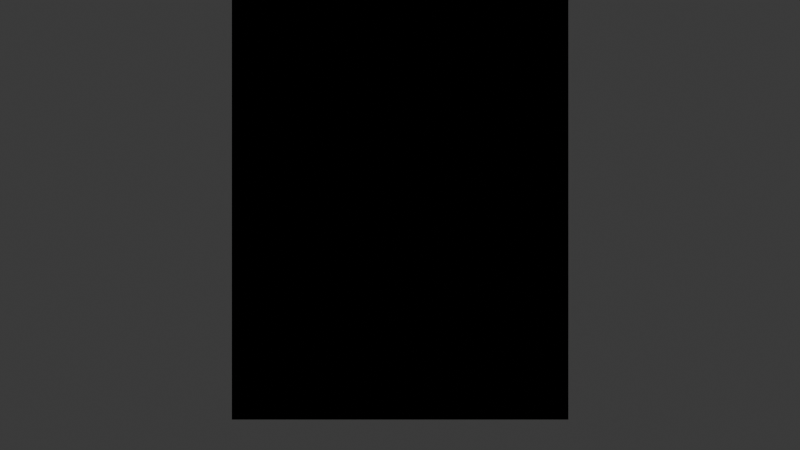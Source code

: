 # Source: type1.blend  (saved by Blender 4.2.66; exported with 4.5.12 LTS)
import bpy
from mathutils import Matrix  # noqa: F401  (used for matrix-valued properties, if any)

bpy.ops.wm.read_factory_settings(use_empty=True)
scene = bpy.context.scene
scene.name = 'Scene'

# ---- collections
col_collection = bpy.data.collections.new('Collection'); scene.collection.children.link(col_collection)

# ---- materials (node trees are filled in below, after node groups)
mat_material = bpy.data.materials.new('Material')
mat_material.alpha_threshold = 0.0
mat_material.use_transparent_shadow = False
mat_material.roughness = 0.5
mat_material.line_color = (0.0, 0.0, 0.0, 1.0)

# ---- material node trees
mat_material.use_nodes = True; mat_material.node_tree.nodes.clear()
_N = mat_material.node_tree.nodes; _L = mat_material.node_tree.links
n0 = _N.new('ShaderNodeOutputMaterial'); n0.name = 'Material Output'; n0.location = (300, 300)
n1 = _N.new('ShaderNodeBsdfPrincipled'); n1.name = 'Principled BSDF'; n1.location = (10, 300)
n1.inputs[3].default_value = 1.45
_L.new(n1.outputs[0], n0.inputs[0])
n0.is_active_output = True

# ---- world
world_world = bpy.data.worlds.new('World'); scene.world = world_world
world_world.use_nodes = True; world_world.node_tree.nodes.clear()
_N = world_world.node_tree.nodes; _L = world_world.node_tree.links
n0 = _N.new('ShaderNodeOutputWorld'); n0.name = 'World Output'; n0.location = (300, 300)
n1 = _N.new('ShaderNodeBackground'); n1.name = 'Background'; n1.location = (10, 300)
n1.inputs[0].default_value = (0.05088, 0.05088, 0.05088, 1.0)
_L.new(n1.outputs[0], n0.inputs[0])
n0.is_active_output = True
world_world.color = (0.05088, 0.05088, 0.05088)
world_world.sun_shadow_jitter_overblur = 0.0

# ---- cameras
cam_camera = bpy.data.cameras.new('Camera')
cam_camera.clip_end = 100.0
cam_camera.ortho_scale = 7.314

# ---- meshes
me_cube = bpy.data.meshes.new('Cube')
me_cube.from_pydata([(0.01515, 0.2003, -0.01749), (0.01515, 0.004025, -0.01749), (-0.01513, 0.2003, -0.01749), (-0.01513, 0.004025, -0.01749), (-0.01513, 0.2003, 0.02795), (-0.008969, 0.2003, 0.03795), (-0.008969, 0.004025, 0.03795), (-0.01513, 0.004025, 0.02795), (0.008944, 0.2003, 0.03795), (0.01515, 0.2003, 0.02841), (0.01515, 0.004025, 0.02841), (0.008944, 0.004025, 0.03795)], [], [(1, 10, 11, 6, 7, 3), (2, 0, 1, 3), (8, 5, 6, 11), (3, 7, 4, 2), (6, 5, 4, 7), (0, 9, 10, 1), (8, 11, 10, 9), (2, 4, 5, 8, 9, 0)])
_uv = me_cube.uv_layers.new(name='UVMap')
_uv.uv.foreach_set('vector', [0.375, 0.75, 0.582, 0.75, 0.625, 0.8221, 0.625, 0.9322, 0.5799, 1.0, 0.375, 1.0, 0.125, 0.5, 0.375, 0.5, 0.375, 0.75, 0.125, 0.75, 0.6971, 0.5, 0.8072, 0.5, 0.8072, 0.75, 0.6971, 0.75, 0.375, 0.0, 0.5799, 0.0, 0.5799, 0.25, 0.375, 0.25, 0.625, 0.0, 0.625, 0.25, 0.5799, 0.25, 0.5799, 0.0, 0.375, 0.5, 0.582, 0.5, 0.582, 0.75, 0.375, 0.75, 0.6971, 0.5, 0.6971, 0.75, 0.582, 0.75, 0.582, 0.5, 0.375, 0.25, 0.5799, 0.25, 0.625, 0.3178, 0.625, 0.4279, 0.582, 0.5, 0.375, 0.5])
me_cube.materials.append(mat_material)
me_cube.use_mirror_vertex_groups = False
me_cube.update()
me_cube_001 = bpy.data.meshes.new('Cube.001')
me_cube_001.from_pydata([(0.01361, 0.4172, 0.03453), (0.01361, 0.4172, -0.03478), (0.01361, 0.2015, 0.03453), (0.01361, 0.2015, -0.03478), (-0.01386, 0.4172, 0.03453), (-0.01386, 0.4172, -0.03478), (-0.01386, 0.2015, 0.03453), (-0.01386, 0.2015, -0.03478)], [], [(0, 2, 3, 1), (2, 6, 7, 3), (6, 4, 5, 7), (4, 0, 1, 5), (2, 0, 4, 6), (7, 5, 1, 3)])
_uv = me_cube_001.uv_layers.new(name='UVMap')
_uv.uv.foreach_set('vector', [0.375, 0.0, 0.375, 0.25, 0.625, 0.25, 0.625, 0.0, 0.375, 0.25, 0.375, 0.5, 0.625, 0.5, 0.625, 0.25, 0.375, 0.5, 0.375, 0.75, 0.625, 0.75, 0.625, 0.5, 0.375, 0.75, 0.375, 1.0, 0.625, 1.0, 0.625, 0.75, 0.125, 0.5, 0.125, 0.75, 0.375, 0.75, 0.375, 0.5, 0.625, 0.5, 0.625, 0.75, 0.875, 0.75, 0.875, 0.5])
me_cube_001.update()

# ---- objects
ob_gun = bpy.data.objects.new('gun', me_cube)
ob_camera = bpy.data.objects.new('Camera', cam_camera)
ob_barrel = bpy.data.objects.new('barrel', me_cube_001)

# ---- transforms, parenting, visibility, modifiers, constraints
ob_gun.location = (0.0, 0.0, 0.0)
ob_gun.lock_rotations_4d = False
ob_gun.empty_display_type = 'ARROWS'
ob_gun.lineart.crease_threshold = 0.0
ob_camera.location = (0.0, 0.0, 0.0)
ob_camera.rotation_euler = (1.571, 0.0, 0.0)
ob_camera.lock_rotations_4d = False
ob_camera.empty_display_type = 'ARROWS'
ob_camera.color = (0.0, 0.0, 0.0, 0.0)
ob_camera.hide_render = True
ob_camera.display_type = 'WIRE'
ob_camera.lineart.crease_threshold = 0.0
ob_barrel.location = (0.0, 0.0, 0.0)

# ---- collection membership
col_collection.objects.link(ob_gun)
col_collection.objects.link(ob_camera)
col_collection.objects.link(ob_barrel)

# ---- scene / render settings (as saved in the file)
scene.camera = ob_camera
scene.frame_start = 1; scene.frame_end = 250; scene.frame_set(1)
scene.render.engine = 'CYCLES'
bpy.context.view_layer.update()

# ---- added for rendering (the .blend has no usable light): sun
light_auto_sun = bpy.data.lights.new('AutoSun', 'SUN')
light_auto_sun.energy = 3.0
light_auto_sun.angle = 0.0523599
ob_auto_sun = bpy.data.objects.new('AutoSun', light_auto_sun)
scene.collection.objects.link(ob_auto_sun)
ob_auto_sun.rotation_euler = (0.872665, 0.174533, 0.523599)
bpy.context.view_layer.update()
